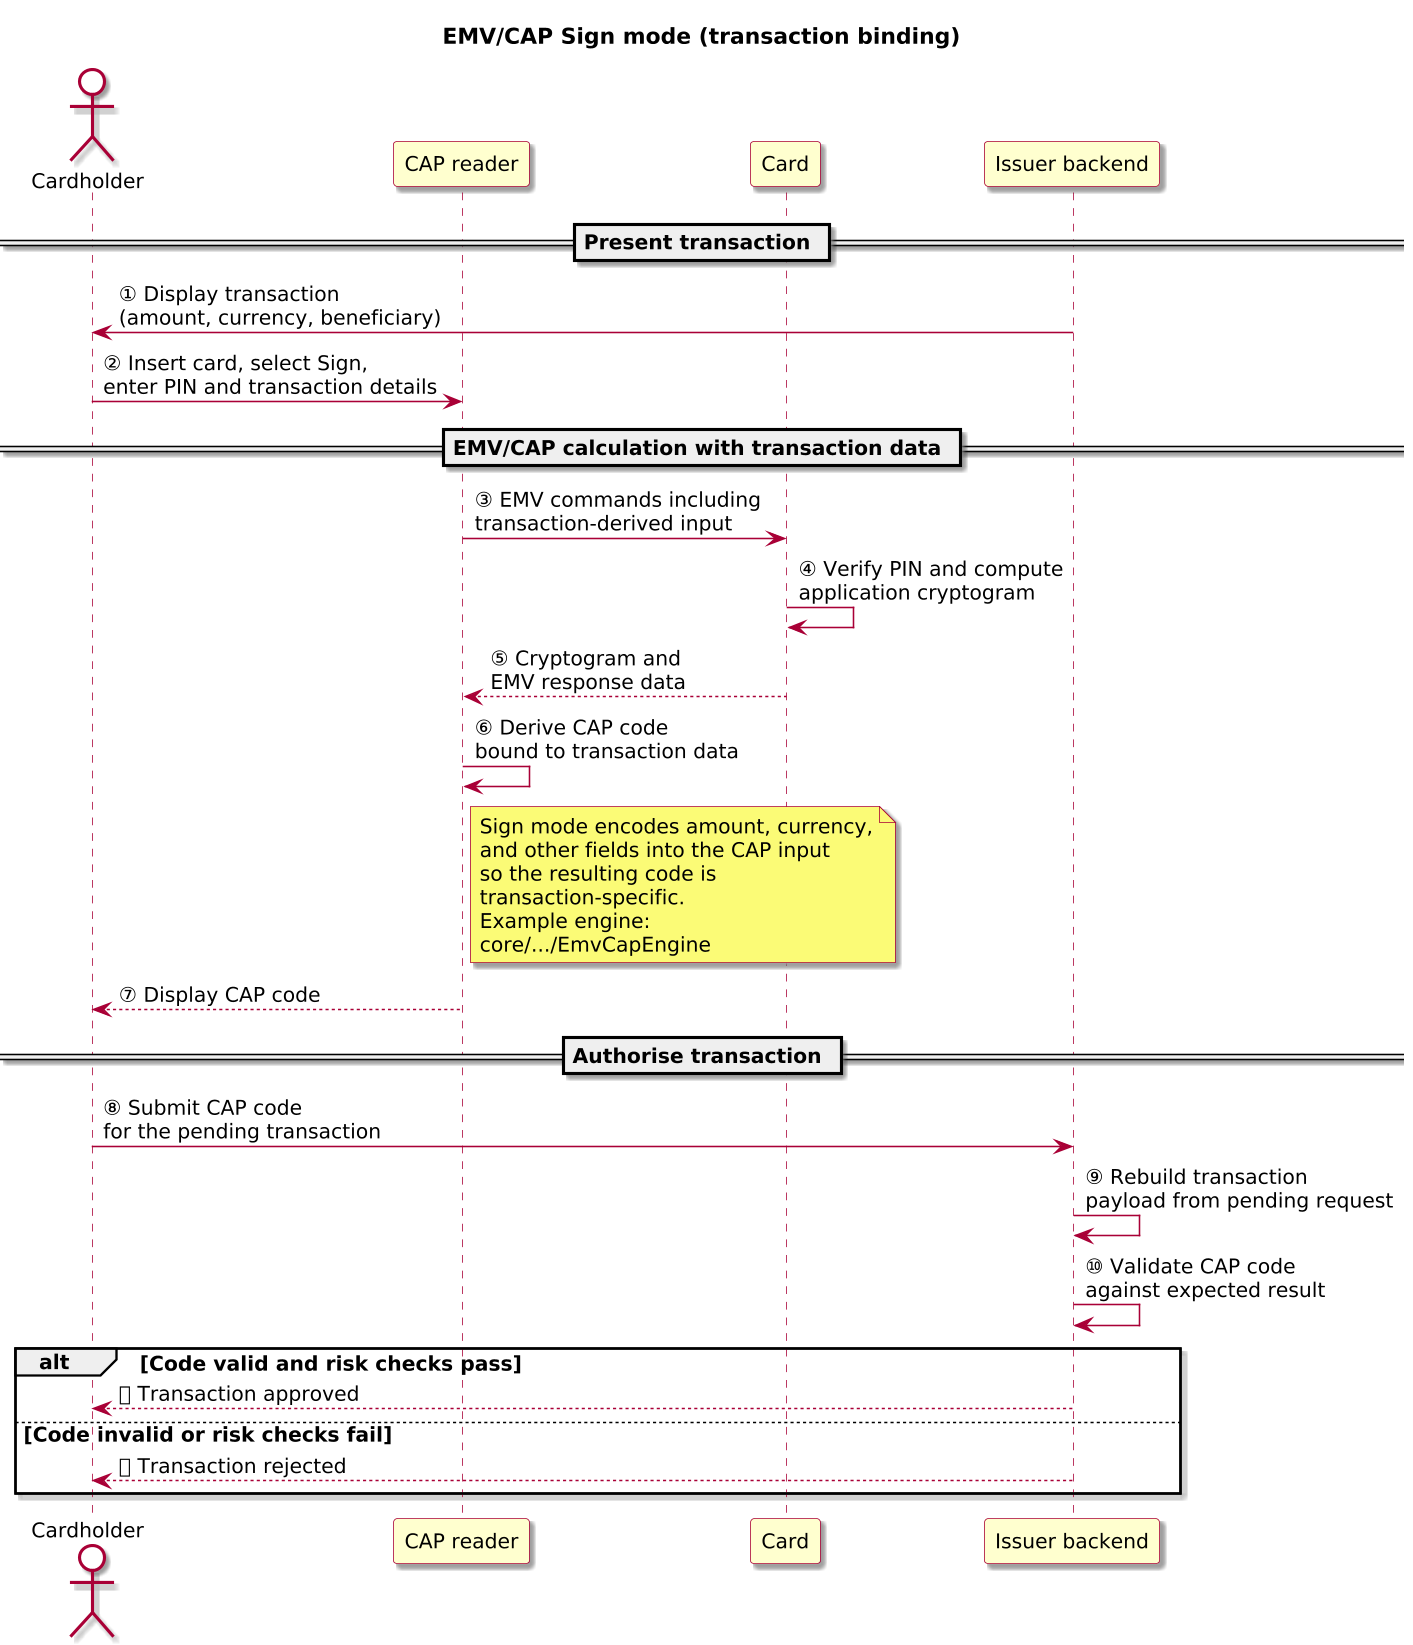

The diagram above was rendered by PlantUML. Its source (embedded in the PNG):
@startuml

skinparam BackgroundColor #FFFFFF
skinparam Shadowing true

skinparam DefaultFontName "SansSerif"
skinparam DefaultFontSize 13
skinparam DefaultFontStyle plain

skinparam dpi 150

skinparam sequence {
  ArrowColor #A80036
  LifeLineBorderColor #A80036
  LifeLineBackgroundColor #FFFFFF
}

skinparam Note {
  BackgroundColor #FBFB77
  BorderColor #A80036
}

skinparam ParticipantBorderColor #A80036
skinparam ParticipantBackgroundColor #FEFECE

skinparam ActorBorderColor #A80036
skinparam ActorBackgroundColor #FFFFFF
skinparam SequenceActorBorderThickness 2
title EMV/CAP Sign mode (transaction binding)

actor "Cardholder" as User
participant "CAP reader" as Reader
participant "Card" as Card
participant "Issuer backend" as Issuer

== Present transaction ==

Issuer -> User: ① Display transaction\n(amount, currency, beneficiary)
User -> Reader: ② Insert card, select Sign,\nenter PIN and transaction details

== EMV/CAP calculation with transaction data ==

Reader -> Card: ③ EMV commands including\ntransaction-derived input
Card -> Card: ④ Verify PIN and compute\napplication cryptogram
Card --> Reader: ⑤ Cryptogram and\nEMV response data

Reader -> Reader: ⑥ Derive CAP code\nbound to transaction data
note right of Reader
  Sign mode encodes amount, currency,
  and other fields into the CAP input
  so the resulting code is
  transaction-specific.
  Example engine:
  core/.../EmvCapEngine
end note
Reader --> User: ⑦ Display CAP code

== Authorise transaction ==

User -> Issuer: ⑧ Submit CAP code\nfor the pending transaction
Issuer -> Issuer: ⑨ Rebuild transaction\npayload from pending request
Issuer -> Issuer: ⑩ Validate CAP code\nagainst expected result

alt Code valid and risk checks pass
  Issuer --> User: ⑪ Transaction approved
else Code invalid or risk checks fail
  Issuer --> User: ⑪ Transaction rejected
end alt

@enduml